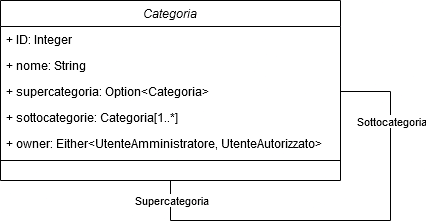

The diagram above was exported from draw.io. Its source (the exported page's mxGraphModel, read from the mxfile embedded in the PNG):
<mxGraphModel dx="642" dy="1133" grid="1" gridSize="10" guides="1" tooltips="1" connect="1" arrows="1" fold="1" page="1" pageScale="1" pageWidth="827" pageHeight="1169" math="0" shadow="0">
  <root>
    <mxCell id="0" />
    <mxCell id="1" parent="0" />
    <mxCell id="F5TBokrXUqkl21cFf-N8-1" value="Categoria" style="swimlane;fontStyle=2;align=center;verticalAlign=top;childLayout=stackLayout;horizontal=1;startSize=26;horizontalStack=0;resizeParent=1;resizeLast=0;collapsible=1;marginBottom=0;rounded=0;shadow=0;strokeWidth=1;" vertex="1" parent="1">
      <mxGeometry x="840" y="530" width="340" height="180" as="geometry">
        <mxRectangle x="220" y="120" width="160" height="26" as="alternateBounds" />
      </mxGeometry>
    </mxCell>
    <mxCell id="F5TBokrXUqkl21cFf-N8-2" value="+ ID: Integer" style="text;align=left;verticalAlign=top;spacingLeft=4;spacingRight=4;overflow=hidden;rotatable=0;points=[[0,0.5],[1,0.5]];portConstraint=eastwest;" vertex="1" parent="F5TBokrXUqkl21cFf-N8-1">
      <mxGeometry y="26" width="340" height="26" as="geometry" />
    </mxCell>
    <mxCell id="F5TBokrXUqkl21cFf-N8-3" value="+ nome: String" style="text;align=left;verticalAlign=top;spacingLeft=4;spacingRight=4;overflow=hidden;rotatable=0;points=[[0,0.5],[1,0.5]];portConstraint=eastwest;" vertex="1" parent="F5TBokrXUqkl21cFf-N8-1">
      <mxGeometry y="52" width="340" height="26" as="geometry" />
    </mxCell>
    <mxCell id="F5TBokrXUqkl21cFf-N8-4" value="+ supercategoria: Option&lt;Categoria&gt;" style="text;align=left;verticalAlign=top;spacingLeft=4;spacingRight=4;overflow=hidden;rotatable=0;points=[[0,0.5],[1,0.5]];portConstraint=eastwest;" vertex="1" parent="F5TBokrXUqkl21cFf-N8-1">
      <mxGeometry y="78" width="340" height="26" as="geometry" />
    </mxCell>
    <mxCell id="F5TBokrXUqkl21cFf-N8-5" value="+ sottocategorie: Categoria[1..*]" style="text;align=left;verticalAlign=top;spacingLeft=4;spacingRight=4;overflow=hidden;rotatable=0;points=[[0,0.5],[1,0.5]];portConstraint=eastwest;" vertex="1" parent="F5TBokrXUqkl21cFf-N8-1">
      <mxGeometry y="104" width="340" height="26" as="geometry" />
    </mxCell>
    <mxCell id="F5TBokrXUqkl21cFf-N8-6" value="+ owner: Either&lt;UtenteAmministratore, UtenteAutorizzato&gt;" style="text;align=left;verticalAlign=top;spacingLeft=4;spacingRight=4;overflow=hidden;rotatable=0;points=[[0,0.5],[1,0.5]];portConstraint=eastwest;" vertex="1" parent="F5TBokrXUqkl21cFf-N8-1">
      <mxGeometry y="130" width="340" height="26" as="geometry" />
    </mxCell>
    <mxCell id="F5TBokrXUqkl21cFf-N8-7" value="" style="line;html=1;strokeWidth=1;align=left;verticalAlign=middle;spacingTop=-1;spacingLeft=3;spacingRight=3;rotatable=0;labelPosition=right;points=[];portConstraint=eastwest;" vertex="1" parent="F5TBokrXUqkl21cFf-N8-1">
      <mxGeometry y="156" width="340" height="8" as="geometry" />
    </mxCell>
    <mxCell id="F5TBokrXUqkl21cFf-N8-8" style="edgeStyle=orthogonalEdgeStyle;rounded=0;orthogonalLoop=1;jettySize=auto;html=1;exitX=1;exitY=0.5;exitDx=0;exitDy=0;endArrow=none;endFill=0;entryX=0.5;entryY=1;entryDx=0;entryDy=0;" edge="1" parent="F5TBokrXUqkl21cFf-N8-1" source="F5TBokrXUqkl21cFf-N8-4" target="F5TBokrXUqkl21cFf-N8-1">
      <mxGeometry relative="1" as="geometry">
        <Array as="points">
          <mxPoint x="390" y="91" />
          <mxPoint x="390" y="220" />
          <mxPoint x="170" y="220" />
        </Array>
        <mxPoint x="160" y="73" as="sourcePoint" />
        <mxPoint x="120" y="220" as="targetPoint" />
      </mxGeometry>
    </mxCell>
    <mxCell id="F5TBokrXUqkl21cFf-N8-9" value="Sottocategoria" style="edgeLabel;html=1;align=center;verticalAlign=middle;resizable=0;points=[];" vertex="1" connectable="0" parent="F5TBokrXUqkl21cFf-N8-8">
      <mxGeometry x="-0.7944" y="1" relative="1" as="geometry">
        <mxPoint x="5" y="30" as="offset" />
      </mxGeometry>
    </mxCell>
    <mxCell id="F5TBokrXUqkl21cFf-N8-10" value="&lt;div&gt;Supercategoria&lt;/div&gt;" style="edgeLabel;html=1;align=center;verticalAlign=middle;resizable=0;points=[];" vertex="1" connectable="0" parent="F5TBokrXUqkl21cFf-N8-8">
      <mxGeometry x="0.8458" y="-4" relative="1" as="geometry">
        <mxPoint x="-4" y="-15" as="offset" />
      </mxGeometry>
    </mxCell>
  </root>
</mxGraphModel>